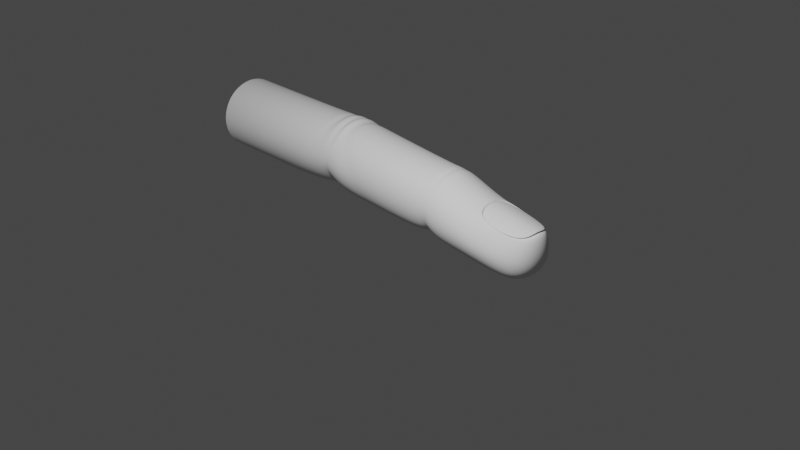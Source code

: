 # Source: finger.blend  (saved by Blender 2.83.20; exported with 4.5.12 LTS)
import bpy
from mathutils import Matrix  # noqa: F401  (used for matrix-valued properties, if any)

bpy.ops.wm.read_factory_settings(use_empty=True)
scene = bpy.context.scene
scene.name = 'Scene'

# ---- collections
col_collection = bpy.data.collections.new('Collection'); scene.collection.children.link(col_collection)

# ---- node groups
ng_auto_smooth = bpy.data.node_groups.new('Auto Smooth', 'GeometryNodeTree')
_s = ng_auto_smooth.interface.new_socket(name='Geometry', in_out='OUTPUT', socket_type='NodeSocketGeometry')
_s = ng_auto_smooth.interface.new_socket(name='Geometry', in_out='INPUT', socket_type='NodeSocketGeometry')
_s = ng_auto_smooth.interface.new_socket(name='Angle', in_out='INPUT', socket_type='NodeSocketFloat')
_s.subtype = 'ANGLE'
_s.min_value = 0.0
_s.max_value = 3.142
ng_auto_smooth.is_modifier = True
_N = ng_auto_smooth.nodes; _L = ng_auto_smooth.links
n0 = _N.new('NodeGroupOutput'); n0.name = 'Group Output'; n0.location = (480, -100)
n1 = _N.new('NodeGroupInput'); n1.name = 'Group Input'; n1.location = (-420, -300)
n2 = _N.new('NodeGroupInput'); n2.name = 'Group Input.001'; n2.location = (-60, -100)
n3 = _N.new('GeometryNodeSetShadeSmooth'); n3.name = 'Set Shade Smooth'; n3.location = (120, -100)
n3.domain = 'EDGE'
n4 = _N.new('GeometryNodeSetShadeSmooth'); n4.name = 'Set Shade Smooth.001'; n4.location = (300, -100)
n5 = _N.new('GeometryNodeInputMeshEdgeAngle'); n5.name = 'Edge Angle'; n5.location = (-420, -220)
n6 = _N.new('GeometryNodeInputEdgeSmooth'); n6.name = 'Is Edge Smooth'; n6.location = (-60, -160)
n7 = _N.new('GeometryNodeInputShadeSmooth'); n7.name = 'Is Face Smooth'; n7.location = (-240, -340)
n8 = _N.new('FunctionNodeBooleanMath'); n8.name = 'Boolean Math'; n8.location = (-60, -220)
n9 = _N.new('FunctionNodeCompare'); n9.name = 'Compare'; n9.location = (-240, -180)
n9.operation = 'LESS_EQUAL'
_L.new(n5.outputs[0], n9.inputs[0])
_L.new(n4.outputs[0], n0.inputs[0])
_L.new(n1.outputs[1], n9.inputs[1])
_L.new(n9.outputs[0], n8.inputs[0])
_L.new(n7.outputs[0], n8.inputs[1])
_L.new(n2.outputs[0], n3.inputs[0])
_L.new(n6.outputs[0], n3.inputs[1])
_L.new(n3.outputs[0], n4.inputs[0])
_L.new(n8.outputs[0], n3.inputs[2])
n0.is_active_output = True

# ---- world
world_world = bpy.data.worlds.new('World'); scene.world = world_world
world_world.use_nodes = True; world_world.node_tree.nodes.clear()
_N = world_world.node_tree.nodes; _L = world_world.node_tree.links
n0 = _N.new('ShaderNodeOutputWorld'); n0.name = 'World Output'; n0.location = (300, 300)
n1 = _N.new('ShaderNodeBackground'); n1.name = 'Background'; n1.location = (10, 300)
n1.inputs[0].default_value = (0.05088, 0.05088, 0.05088, 1.0)
_L.new(n1.outputs[0], n0.inputs[0])
n0.is_active_output = True
world_world.color = (0.05088, 0.05088, 0.05088)
world_world.use_sun_shadow = False
world_world.sun_shadow_jitter_overblur = 0.0

# ---- cameras
cam_camera = bpy.data.cameras.new('Camera')
cam_camera.clip_end = 100.0
cam_camera.ortho_scale = 7.314

# ---- lights
light_light = bpy.data.lights.new('Light', 'POINT')
light_light.transmission_factor = 0.0
light_light.energy = 1000.0
light_light.shadow_soft_size = 0.1
light_light.shadow_maximum_resolution = 0.006
light_light.use_absolute_resolution = True

# ---- meshes
me_cube_001 = bpy.data.meshes.new('Cube.001')
me_cube_001.from_pydata([(-2.403, -0.3011, 0.1912), (-2.403, -0.3011, 0.7935), (-2.403, 0.3011, 0.1912), (-2.403, 0.3011, 0.7935), (-0.7035, -0.2309, 0.2582), (-0.6647, -0.3011, 0.7926), (-0.7035, 0.2309, 0.2582), (-0.6647, 0.3011, 0.7926), (-2.403, -3.723e-08, 0.06647), (-2.403, -0.4259, 0.4923), (-2.403, 3.723e-08, 0.9182), (-2.403, 0.4259, 0.4923), (-0.6877, 0.4259, 0.4923), (-0.7164, -1.199e-08, 0.1774), (-0.6552, 1.862e-08, 0.917), (-0.6877, -0.4259, 0.4923), (0.69, 0.3011, 0.6809), (-0.7387, 0.2419, 0.2476), (-0.7088, 0.3011, 0.8063), (-0.7387, -0.2419, 0.2476), (-0.7088, -0.3011, 0.8063), (-0.7158, 1.872e-08, 0.9707), (-0.7492, -1.34e-08, 0.1555), (-0.7268, -0.4259, 0.4923), (-0.7268, 0.4259, 0.4923), (0.6926, 0.3817, 0.3792), (0.6735, 0.2132, 0.1633), (0.6513, -2.08e-08, 0.1727), (0.7575, 1.611e-08, 0.8001), (0.7385, -0.3011, 0.6769), (0.6926, -0.3817, 0.3792), (0.6735, -0.2132, 0.1633), (0.7385, 0.3011, 0.6769), (-0.6242, 0.3011, 0.803), (0.7057, 1.623e-08, 0.8416), (0.652, -0.3817, 0.3823), (0.637, -0.226, 0.1536), (0.637, 0.226, 0.1536), (0.618, -2.079e-08, 0.1382), (0.652, 0.3817, 0.3823), (0.69, -0.3011, 0.6809), (1.757, 0.3319, 0.215), (1.724, 0.2165, 0.001092), (1.71, -1.872e-08, -0.08753), (1.788, 8.104e-09, 0.5208), (1.761, -0.2088, 0.4323), (1.757, -0.3319, 0.215), (1.724, -0.2165, 0.001092), (1.761, 0.2088, 0.4323), (1.943, -7.458e-09, 0.215), (-0.6472, -0.4259, 0.4892), (-0.677, -1.403e-08, 0.1416), (-0.6472, 0.4259, 0.4892), (-0.6242, -0.3011, 0.803), (-0.6002, 1.855e-08, 0.9673), (-0.6645, -0.246, 0.2409), (-0.6645, 0.246, 0.2409), (-0.8714, 0.2753, 0.2161), (-0.7986, -0.3011, 0.7928), (-0.8802, -1.836e-08, 0.09276), (-0.9174, -0.4259, 0.4923), (-0.8714, -0.2753, 0.2161), (-0.7986, 0.3011, 0.7928), (-0.7675, 1.989e-08, 0.9173), (-0.9174, 0.4259, 0.4923), (-0.5611, 1.836e-08, 0.9047), (-0.5501, -0.2797, 0.2001), (-0.5501, 0.2797, 0.2001), (-0.5469, 0.3011, 0.7803), (-0.4687, -0.4259, 0.4802), (-0.5617, -1.81e-08, 0.07265), (-0.4687, 0.4259, 0.4802), (-0.5469, -0.3011, 0.7803), (0.7675, -0.3011, 0.6724), (0.7216, -0.3817, 0.3748), (0.6994, 0.2237, 0.149), (0.7216, 0.3817, 0.3748), (0.6764, -2.094e-08, 0.1319), (0.6994, -0.2237, 0.149), (0.7865, 1.597e-08, 0.8328), (0.7675, 0.3011, 0.6724), (0.5888, 1.642e-08, 0.8136), (0.5124, -0.2601, 0.1306), (0.5124, 0.2601, 0.1306), (0.5736, 0.3011, 0.6898), (0.5369, -0.3817, 0.3912), (0.4932, -2.057e-08, 0.04361), (0.5369, 0.3817, 0.3912), (0.5736, -0.3011, 0.6898), (0.8313, -0.3782, 0.358), (0.8313, 0.3782, 0.358), (0.7768, -2.116e-08, 0.03), (0.8957, 1.542e-08, 0.775), (0.8768, -0.2984, 0.6528), (0.8004, 0.2507, 0.1073), (0.8004, -0.2507, 0.1073), (0.8768, 0.2984, 0.6528), (1.176, -0.3849, 0.3071), (1.176, 0.3849, 0.3071), (1.127, -1.752e-08, -0.06875), (1.23, 1.325e-08, 0.6579), (1.241, -0.24, 0.5217), (1.146, 0.2259, 0.08226), (1.146, -0.2259, 0.08226), (1.241, 0.24, 0.5217), (1.879, 7.817e-09, 0.5176), (1.79, -0.2165, 0.429), (1.79, 0.2165, 0.429), (1.214, -0.251, 0.5551), (1.214, 0.251, 0.5551), (1.245, 1.292e-08, 0.6547), (1.773, 6.88e-09, 0.5172), (1.776, -0.2125, 0.4341), (1.776, 0.2125, 0.4341), (1.229, -0.2453, 0.554), (1.229, 0.2453, 0.554), (1.258, 1.12e-08, 0.6205), (1.254, 1.064e-08, 0.639), (1.802, 6.321e-09, 0.5356), (1.791, -0.2088, 0.4508), (1.791, 0.2088, 0.4508), (1.237, -0.24, 0.5401), (1.237, 0.24, 0.5401), (1.254, 1.064e-08, 0.6485), (1.802, 6.321e-09, 0.5452), (1.791, -0.2088, 0.4603), (1.791, 0.2088, 0.4603), (1.237, -0.24, 0.5497), (1.237, 0.24, 0.5497), (-1.27, 0.2763, 0.1981), (-0.8963, -0.3011, 0.7929), (-1.641, -1.905e-08, 0.04554), (-1.076, -0.4259, 0.4923), (-1.27, -0.2763, 0.1981), (-0.8963, 0.3011, 0.7929), (-0.8142, 2.053e-08, 0.9483), (-1.076, 0.4259, 0.4923), (-0.4537, 0.3011, 0.7759), (-0.3164, -0.4015, 0.4758), (-0.1299, -1.822e-08, 0.0298), (-0.3164, 0.4015, 0.4758), (-0.4537, -0.3011, 0.7759), (-0.5182, 1.826e-08, 0.9311), (-0.1934, -0.2788, 0.188), (-0.1934, 0.2788, 0.188), (-0.4, 1.816e-08, 0.8955), (-0.1385, -0.2778, 0.1844), (-0.1385, 0.2778, 0.1844), (-0.3274, 0.3011, 0.7712), (-0.2452, -0.4015, 0.4712), (-0.07542, -1.835e-08, 0.0283), (-0.2452, 0.4015, 0.4712), (-0.3274, -0.3011, 0.7712), (-1.32, 0.2771, 0.1973), (-1.015, -0.3011, 0.7929), (-1.69, -1.967e-08, 0.04469), (-1.142, -0.4259, 0.4923), (-1.32, -0.2771, 0.1973), (-1.015, 0.3011, 0.7929), (-0.9263, 2.109e-08, 0.9174), (-1.142, 0.4259, 0.4923)], [], [(4, 15, 23, 19), (39, 16, 32, 25), (17, 24, 12, 6), (158, 3, 10, 159), (22, 13, 4, 19), (17, 6, 13, 22), (157, 156, 9, 0), (156, 154, 1, 9), (38, 37, 26, 27), (16, 34, 28, 32), (35, 36, 31, 30), (24, 18, 7, 12), (15, 5, 20, 23), (64, 62, 18, 24), (14, 21, 20, 5), (159, 10, 1, 154), (57, 17, 22, 59), (59, 22, 19, 61), (7, 18, 21, 14), (57, 64, 24, 17), (97, 103, 47, 46), (103, 99, 43, 47), (108, 97, 46, 106), (102, 98, 41, 42), (40, 35, 30, 29), (34, 40, 29, 28), (36, 38, 27, 31), (37, 39, 25, 26), (83, 87, 39, 37), (82, 86, 38, 36), (81, 88, 40, 34), (88, 85, 35, 40), (85, 82, 36, 35), (84, 81, 34, 16), (86, 83, 37, 38), (87, 84, 16, 39), (49, 105, 106, 46), (43, 49, 46, 47), (42, 41, 49, 43), (41, 107, 105, 49), (99, 102, 42, 43), (101, 45, 119, 121), (98, 109, 107, 41), (116, 101, 121, 117), (12, 7, 33, 52), (13, 6, 56, 51), (7, 14, 54, 33), (15, 4, 55, 50), (5, 15, 50, 53), (14, 5, 53, 54), (4, 13, 51, 55), (6, 12, 52, 56), (129, 136, 64, 57), (131, 59, 61, 133), (129, 57, 59, 131), (21, 63, 58, 20), (136, 134, 62, 64), (23, 20, 58, 60), (19, 23, 60, 61), (18, 62, 63, 21), (52, 33, 68, 71), (51, 56, 67, 70), (33, 54, 65, 68), (50, 55, 66, 69), (53, 50, 69, 72), (54, 53, 72, 65), (55, 51, 70, 66), (56, 52, 71, 67), (28, 29, 73, 79), (25, 32, 80, 76), (32, 28, 79, 80), (27, 26, 75, 77), (26, 25, 76, 75), (29, 30, 74, 73), (31, 27, 77, 78), (30, 31, 78, 74), (151, 148, 84, 87), (150, 147, 83, 86), (148, 145, 81, 84), (149, 146, 82, 85), (152, 149, 85, 88), (145, 152, 88, 81), (146, 150, 86, 82), (147, 151, 87, 83), (79, 73, 93, 92), (76, 80, 96, 90), (80, 79, 92, 96), (77, 75, 94, 91), (75, 76, 90, 94), (73, 74, 89, 93), (78, 77, 91, 95), (74, 78, 95, 89), (92, 93, 108, 100), (90, 96, 109, 98), (96, 92, 100, 109), (91, 94, 102, 99), (94, 90, 98, 102), (93, 89, 97, 108), (95, 91, 99, 103), (89, 95, 103, 97), (44, 112, 106, 105), (113, 44, 105, 107), (112, 114, 108, 106), (115, 113, 107, 109), (114, 110, 100, 108), (110, 115, 109, 100), (111, 45, 112, 44), (48, 111, 44, 113), (45, 101, 114, 112), (104, 48, 113, 115), (101, 116, 110, 114), (116, 104, 115, 110), (121, 119, 125, 127), (117, 121, 127, 123), (45, 111, 118, 119), (104, 116, 117, 122), (48, 104, 122, 120), (111, 48, 120, 118), (128, 123, 124, 126), (123, 127, 125, 124), (119, 118, 124, 125), (122, 117, 123, 128), (120, 122, 128, 126), (118, 120, 126, 124), (160, 158, 134, 136), (153, 129, 131, 155), (155, 131, 133, 157), (153, 160, 136, 129), (63, 135, 130, 58), (60, 58, 130, 132), (61, 60, 132, 133), (62, 134, 135, 63), (67, 71, 140, 144), (66, 70, 139, 143), (65, 72, 141, 142), (72, 69, 138, 141), (69, 66, 143, 138), (68, 65, 142, 137), (70, 67, 144, 139), (71, 68, 137, 140), (144, 140, 151, 147), (143, 139, 150, 146), (142, 141, 152, 145), (141, 138, 149, 152), (138, 143, 146, 149), (137, 142, 145, 148), (139, 144, 147, 150), (140, 137, 148, 151), (2, 11, 160, 153), (8, 155, 157, 0), (2, 153, 155, 8), (11, 3, 158, 160), (135, 159, 154, 130), (132, 130, 154, 156), (133, 132, 156, 157), (134, 158, 159, 135)])
me_cube_001.polygons.foreach_set('use_smooth', [True] * 156)
_uv = me_cube_001.uv_layers.new(name='UVMap')
_uv.uv.foreach_set('vector', [0.375, 0.75, 0.5, 0.75, 0.5, 0.7514, 0.3743, 0.7507, 0.5, 0.5, 0.625, 0.5, 0.625, 0.5, 0.5, 0.5, 0.3743, 0.4993, 0.5, 0.4986, 0.5, 0.5, 0.375, 0.5, 0.6583, 0.5, 0.875, 0.5, 0.875, 0.625, 0.6583, 0.625, 0.3736, 0.625, 0.375, 0.625, 0.375, 0.75, 0.3743, 0.7507, 0.3743, 0.4993, 0.375, 0.5, 0.375, 0.625, 0.3736, 0.625, 0.375, 0.7833, 0.5, 0.7833, 0.5, 1.0, 0.375, 1.0, 0.5, 0.7833, 0.625, 0.7833, 0.625, 1.0, 0.5, 1.0, 0.375, 0.625, 0.375, 0.5, 0.375, 0.5, 0.375, 0.625, 0.625, 0.5, 0.625, 0.625, 0.625, 0.625, 0.625, 0.5, 0.5, 0.75, 0.375, 0.75, 0.375, 0.75, 0.5, 0.75, 0.5, 0.4986, 0.6257, 0.4993, 0.625, 0.5, 0.5, 0.5, 0.5, 0.75, 0.625, 0.75, 0.6257, 0.7507, 0.5, 0.7514, 0.5, 0.4829, 0.625, 0.4829, 0.6257, 0.4993, 0.5, 0.4986, 0.625, 0.625, 0.6264, 0.625, 0.6257, 0.7507, 0.625, 0.75, 0.6583, 0.625, 0.875, 0.625, 0.875, 0.75, 0.6583, 0.75, 0.3579, 0.5, 0.3743, 0.4993, 0.3736, 0.625, 0.3579, 0.625, 0.3579, 0.625, 0.3736, 0.625, 0.3743, 0.7507, 0.3579, 0.75, 0.625, 0.5, 0.6257, 0.4993, 0.6264, 0.625, 0.625, 0.625, 0.375, 0.4829, 0.5, 0.4829, 0.5, 0.4986, 0.3743, 0.4993, 0.5, 0.75, 0.375, 0.75, 0.375, 0.75, 0.5, 0.75, 0.375, 0.75, 0.375, 0.625, 0.375, 0.625, 0.375, 0.75, 0.625, 0.75, 0.5, 0.75, 0.5, 0.75, 0.625, 0.75, 0.375, 0.5, 0.5, 0.5, 0.5, 0.5, 0.375, 0.5, 0.625, 0.75, 0.5, 0.75, 0.5, 0.75, 0.625, 0.75, 0.625, 0.625, 0.625, 0.75, 0.625, 0.75, 0.625, 0.625, 0.375, 0.75, 0.375, 0.625, 0.375, 0.625, 0.375, 0.75, 0.375, 0.5, 0.5, 0.5, 0.5, 0.5, 0.375, 0.5, 0.375, 0.5, 0.5, 0.5, 0.5, 0.5, 0.375, 0.5, 0.375, 0.75, 0.375, 0.625, 0.375, 0.625, 0.375, 0.75, 0.625, 0.625, 0.625, 0.75, 0.625, 0.75, 0.625, 0.625, 0.625, 0.75, 0.5, 0.75, 0.5, 0.75, 0.625, 0.75, 0.5, 0.75, 0.375, 0.75, 0.375, 0.75, 0.5, 0.75, 0.625, 0.5, 0.625, 0.625, 0.625, 0.625, 0.625, 0.5, 0.375, 0.625, 0.375, 0.5, 0.375, 0.5, 0.375, 0.625, 0.5, 0.5, 0.625, 0.5, 0.625, 0.5, 0.5, 0.5, 0.5, 0.625, 0.625, 0.625, 0.625, 0.75, 0.5, 0.75, 0.375, 0.625, 0.5, 0.625, 0.5, 0.75, 0.375, 0.75, 0.375, 0.5, 0.5, 0.5, 0.5, 0.625, 0.375, 0.625, 0.5, 0.5, 0.625, 0.5, 0.625, 0.625, 0.5, 0.625, 0.375, 0.625, 0.375, 0.5, 0.375, 0.5, 0.375, 0.625, 0.625, 0.7452, 0.625, 0.7447, 0.625, 0.7447, 0.625, 0.7452, 0.5, 0.5, 0.625, 0.5, 0.625, 0.5, 0.5, 0.5, 0.625, 0.6251, 0.625, 0.7452, 0.625, 0.7452, 0.625, 0.6251, 0.5, 0.5, 0.625, 0.5, 0.625, 0.5, 0.5, 0.5, 0.375, 0.625, 0.375, 0.5, 0.375, 0.5, 0.375, 0.625, 0.625, 0.5, 0.625, 0.625, 0.625, 0.625, 0.625, 0.5, 0.5, 0.75, 0.375, 0.75, 0.375, 0.75, 0.5, 0.75, 0.625, 0.75, 0.5, 0.75, 0.5, 0.75, 0.625, 0.75, 0.625, 0.625, 0.625, 0.75, 0.625, 0.75, 0.625, 0.625, 0.375, 0.75, 0.375, 0.625, 0.375, 0.625, 0.375, 0.75, 0.375, 0.5, 0.5, 0.5, 0.5, 0.5, 0.375, 0.5, 0.375, 0.4743, 0.5, 0.4743, 0.5, 0.4829, 0.375, 0.4829, 0.3493, 0.625, 0.3579, 0.625, 0.3579, 0.75, 0.3493, 0.75, 0.3493, 0.5, 0.3579, 0.5, 0.3579, 0.625, 0.3493, 0.625, 0.6264, 0.625, 0.6421, 0.625, 0.6421, 0.75, 0.6257, 0.7507, 0.5, 0.4743, 0.625, 0.4743, 0.625, 0.4829, 0.5, 0.4829, 0.5, 0.7514, 0.6257, 0.7507, 0.625, 0.7671, 0.5, 0.7671, 0.3743, 0.7507, 0.5, 0.7514, 0.5, 0.7671, 0.375, 0.7671, 0.6257, 0.4993, 0.6421, 0.5, 0.6421, 0.625, 0.6264, 0.625, 0.5, 0.5, 0.625, 0.5, 0.625, 0.5, 0.5, 0.5, 0.375, 0.625, 0.375, 0.5, 0.375, 0.5, 0.375, 0.625, 0.625, 0.5, 0.625, 0.625, 0.625, 0.625, 0.625, 0.5, 0.5, 0.75, 0.375, 0.75, 0.375, 0.75, 0.5, 0.75, 0.625, 0.75, 0.5, 0.75, 0.5, 0.75, 0.625, 0.75, 0.625, 0.625, 0.625, 0.75, 0.625, 0.75, 0.625, 0.625, 0.375, 0.75, 0.375, 0.625, 0.375, 0.625, 0.375, 0.75, 0.375, 0.5, 0.5, 0.5, 0.5, 0.5, 0.375, 0.5, 0.625, 0.625, 0.625, 0.75, 0.625, 0.75, 0.625, 0.625, 0.5, 0.5, 0.625, 0.5, 0.625, 0.5, 0.5, 0.5, 0.625, 0.5, 0.625, 0.625, 0.625, 0.625, 0.625, 0.5, 0.375, 0.625, 0.375, 0.5, 0.375, 0.5, 0.375, 0.625, 0.375, 0.5, 0.5, 0.5, 0.5, 0.5, 0.375, 0.5, 0.625, 0.75, 0.5, 0.75, 0.5, 0.75, 0.625, 0.75, 0.375, 0.75, 0.375, 0.625, 0.375, 0.625, 0.375, 0.75, 0.5, 0.75, 0.375, 0.75, 0.375, 0.75, 0.5, 0.75, 0.5, 0.5, 0.625, 0.5, 0.625, 0.5, 0.5, 0.5, 0.375, 0.625, 0.375, 0.5, 0.375, 0.5, 0.375, 0.625, 0.625, 0.5, 0.625, 0.625, 0.625, 0.625, 0.625, 0.5, 0.5, 0.75, 0.375, 0.75, 0.375, 0.75, 0.5, 0.75, 0.625, 0.75, 0.5, 0.75, 0.5, 0.75, 0.625, 0.75, 0.625, 0.625, 0.625, 0.75, 0.625, 0.75, 0.625, 0.625, 0.375, 0.75, 0.375, 0.625, 0.375, 0.625, 0.375, 0.75, 0.375, 0.5, 0.5, 0.5, 0.5, 0.5, 0.375, 0.5, 0.625, 0.625, 0.625, 0.75, 0.625, 0.75, 0.625, 0.625, 0.5, 0.5, 0.625, 0.5, 0.625, 0.5, 0.5, 0.5, 0.625, 0.5, 0.625, 0.625, 0.625, 0.625, 0.625, 0.5, 0.375, 0.625, 0.375, 0.5, 0.375, 0.5, 0.375, 0.625, 0.375, 0.5, 0.5, 0.5, 0.5, 0.5, 0.375, 0.5, 0.625, 0.75, 0.5, 0.75, 0.5, 0.75, 0.625, 0.75, 0.375, 0.75, 0.375, 0.625, 0.375, 0.625, 0.375, 0.75, 0.5, 0.75, 0.375, 0.75, 0.375, 0.75, 0.5, 0.75, 0.625, 0.625, 0.625, 0.75, 0.625, 0.75, 0.625, 0.625, 0.5, 0.5, 0.625, 0.5, 0.625, 0.5, 0.5, 0.5, 0.625, 0.5, 0.625, 0.625, 0.625, 0.625, 0.625, 0.5, 0.375, 0.625, 0.375, 0.5, 0.375, 0.5, 0.375, 0.625, 0.375, 0.5, 0.5, 0.5, 0.5, 0.5, 0.375, 0.5, 0.625, 0.75, 0.5, 0.75, 0.5, 0.75, 0.625, 0.75, 0.375, 0.75, 0.375, 0.625, 0.375, 0.625, 0.375, 0.75, 0.5, 0.75, 0.375, 0.75, 0.375, 0.75, 0.5, 0.75, 0.625, 0.6249, 0.625, 0.7473, 0.625, 0.75, 0.625, 0.625, 0.625, 0.5027, 0.625, 0.6249, 0.625, 0.625, 0.625, 0.5, 0.625, 0.7473, 0.625, 0.7475, 0.625, 0.75, 0.625, 0.75, 0.625, 0.5025, 0.625, 0.5027, 0.625, 0.5, 0.625, 0.5, 0.625, 0.7475, 0.625, 0.6251, 0.625, 0.625, 0.625, 0.75, 0.625, 0.6251, 0.625, 0.5025, 0.625, 0.5, 0.625, 0.625, 0.625, 0.6249, 0.625, 0.7447, 0.625, 0.7473, 0.625, 0.6249, 0.625, 0.5053, 0.625, 0.6249, 0.625, 0.6249, 0.625, 0.5027, 0.625, 0.7447, 0.625, 0.7452, 0.625, 0.7475, 0.625, 0.7473, 0.625, 0.5048, 0.625, 0.5053, 0.625, 0.5027, 0.625, 0.5025, 0.625, 0.7452, 0.625, 0.6251, 0.625, 0.6251, 0.625, 0.7475, 0.625, 0.6251, 0.625, 0.5048, 0.625, 0.5025, 0.625, 0.6251, 0.625, 0.7452, 0.625, 0.7447, 0.625, 0.7447, 0.625, 0.7452, 0.625, 0.6251, 0.625, 0.7452, 0.625, 0.7452, 0.625, 0.6251, 0.625, 0.7447, 0.625, 0.6249, 0.625, 0.6249, 0.625, 0.7447, 0.625, 0.5048, 0.625, 0.6251, 0.625, 0.6251, 0.625, 0.5048, 0.625, 0.5053, 0.625, 0.5048, 0.625, 0.5048, 0.625, 0.5053, 0.625, 0.6249, 0.625, 0.5053, 0.625, 0.5053, 0.625, 0.6249, 0.625, 0.5048, 0.625, 0.6251, 0.625, 0.6249, 0.625, 0.5053, 0.625, 0.6251, 0.625, 0.7452, 0.625, 0.7447, 0.625, 0.6249, 0.625, 0.7447, 0.625, 0.6249, 0.625, 0.6249, 0.625, 0.7447, 0.625, 0.5048, 0.625, 0.6251, 0.625, 0.6251, 0.625, 0.5048, 0.625, 0.5053, 0.625, 0.5048, 0.625, 0.5048, 0.625, 0.5053, 0.625, 0.6249, 0.625, 0.5053, 0.625, 0.5053, 0.625, 0.6249, 0.5, 0.4667, 0.625, 0.4667, 0.625, 0.4743, 0.5, 0.4743, 0.3417, 0.5, 0.3493, 0.5, 0.3493, 0.625, 0.3417, 0.625, 0.3417, 0.625, 0.3493, 0.625, 0.3493, 0.75, 0.3417, 0.75, 0.375, 0.4667, 0.5, 0.4667, 0.5, 0.4743, 0.375, 0.4743, 0.6421, 0.625, 0.6507, 0.625, 0.6507, 0.75, 0.6421, 0.75, 0.5, 0.7671, 0.625, 0.7671, 0.625, 0.7757, 0.5, 0.7757, 0.375, 0.7671, 0.5, 0.7671, 0.5, 0.7757, 0.375, 0.7757, 0.6421, 0.5, 0.6507, 0.5, 0.6507, 0.625, 0.6421, 0.625, 0.375, 0.5, 0.5, 0.5, 0.5, 0.5, 0.375, 0.5, 0.375, 0.75, 0.375, 0.625, 0.375, 0.625, 0.375, 0.75, 0.625, 0.625, 0.625, 0.75, 0.625, 0.75, 0.625, 0.625, 0.625, 0.75, 0.5, 0.75, 0.5, 0.75, 0.625, 0.75, 0.5, 0.75, 0.375, 0.75, 0.375, 0.75, 0.5, 0.75, 0.625, 0.5, 0.625, 0.625, 0.625, 0.625, 0.625, 0.5, 0.375, 0.625, 0.375, 0.5, 0.375, 0.5, 0.375, 0.625, 0.5, 0.5, 0.625, 0.5, 0.625, 0.5, 0.5, 0.5, 0.375, 0.5, 0.5, 0.5, 0.5, 0.5, 0.375, 0.5, 0.375, 0.75, 0.375, 0.625, 0.375, 0.625, 0.375, 0.75, 0.625, 0.625, 0.625, 0.75, 0.625, 0.75, 0.625, 0.625, 0.625, 0.75, 0.5, 0.75, 0.5, 0.75, 0.625, 0.75, 0.5, 0.75, 0.375, 0.75, 0.375, 0.75, 0.5, 0.75, 0.625, 0.5, 0.625, 0.625, 0.625, 0.625, 0.625, 0.5, 0.375, 0.625, 0.375, 0.5, 0.375, 0.5, 0.375, 0.625, 0.5, 0.5, 0.625, 0.5, 0.625, 0.5, 0.5, 0.5, 0.375, 0.25, 0.5, 0.25, 0.5, 0.4667, 0.375, 0.4667, 0.125, 0.625, 0.3417, 0.625, 0.3417, 0.75, 0.125, 0.75, 0.125, 0.5, 0.3417, 0.5, 0.3417, 0.625, 0.125, 0.625, 0.5, 0.25, 0.625, 0.25, 0.625, 0.4667, 0.5, 0.4667, 0.6507, 0.625, 0.6583, 0.625, 0.6583, 0.75, 0.6507, 0.75, 0.5, 0.7757, 0.625, 0.7757, 0.625, 0.7833, 0.5, 0.7833, 0.375, 0.7757, 0.5, 0.7757, 0.5, 0.7833, 0.375, 0.7833, 0.6507, 0.5, 0.6583, 0.5, 0.6583, 0.625, 0.6507, 0.625])
me_cube_001.use_remesh_fix_poles = True
me_cube_001.use_remesh_preserve_attributes = False
me_cube_001.use_mirror_vertex_groups = False
me_cube_001.update()

# ---- objects
ob_light = bpy.data.objects.new('Light', light_light)
ob_camera = bpy.data.objects.new('Camera', cam_camera)
ob_finger = bpy.data.objects.new('Finger', me_cube_001)

# ---- transforms, parenting, visibility, modifiers, constraints
ob_light.location = (2.298, -3.514, 4.368)
ob_light.rotation_euler = (0.6503, 0.05522, 0.6328)
ob_light.lock_rotations_4d = False
ob_light.empty_display_type = 'ARROWS'
ob_light.color = (0.0, 0.0, 0.0, 0.0)
ob_light.lineart.crease_threshold = 0.0
ob_camera.location = (7.359, -6.926, 4.958)
ob_camera.rotation_euler = (1.109, 0.0, 0.8149)
ob_camera.lock_rotations_4d = False
ob_camera.empty_display_type = 'ARROWS'
ob_camera.color = (0.0, 0.0, 0.0, 0.0)
ob_camera.display_type = 'WIRE'
ob_camera.lineart.crease_threshold = 0.0
ob_finger.location = (0.0, 0.0, 0.0)
ob_finger.lineart.crease_threshold = 0.0
_m = ob_finger.modifiers.new('Subdivision', 'SUBSURF')
_m.uv_smooth = 'PRESERVE_CORNERS'
_m.levels = 3
_m.render_levels = 3
_m = ob_finger.modifiers.new('Auto Smooth', 'NODES')
_m.node_group = ng_auto_smooth
_gi = [s.identifier for s in ng_auto_smooth.interface.items_tree if s.item_type == 'SOCKET' and s.in_out == 'INPUT']
_m[_gi[1]] = 0.5236  # Angle

# ---- collection membership
col_collection.objects.link(ob_light)
col_collection.objects.link(ob_camera)
col_collection.objects.link(ob_finger)

# ---- scene / render settings (as saved in the file)
scene.camera = ob_camera
scene.frame_start = 1; scene.frame_end = 250; scene.frame_set(1)
scene.render.engine = 'BLENDER_EEVEE_NEXT'
scene.cycles.use_denoising = False
scene.cycles.samples = 128
scene.cycles.sampling_pattern = 'TABULATED_SOBOL'
scene.cycles.use_adaptive_sampling = False
scene.cycles.use_light_tree = False
scene.eevee.use_gtao = True
scene.view_settings.view_transform = 'Filmic'
bpy.context.view_layer.update()
